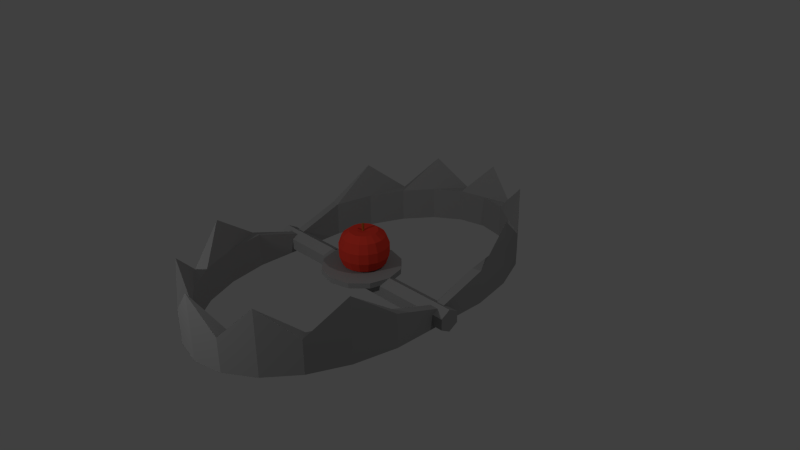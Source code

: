 # Source: WolfTrap.blend  (saved by Blender 2.77.0; exported with 4.5.12 LTS)
import bpy
from mathutils import Matrix  # noqa: F401  (used for matrix-valued properties, if any)

bpy.ops.wm.read_factory_settings(use_empty=True)
scene = bpy.context.scene
scene.name = 'Scene'

# ---- collections
col_collection_1 = bpy.data.collections.new('Collection 1'); scene.collection.children.link(col_collection_1)

# ---- materials (node trees are filled in below, after node groups)
mat_fer = bpy.data.materials.new('fer')
mat_fer.alpha_threshold = 0.0
mat_fer.use_transparent_shadow = False
mat_fer.diffuse_color = (0.3185, 0.3185, 0.3185, 1.0)
mat_fer.roughness = 0.5
mat_tige = bpy.data.materials.new('tige')
mat_tige.alpha_threshold = 0.0
mat_tige.use_transparent_shadow = False
mat_tige.diffuse_color = (0.4385, 0.1306, 0.02406, 1.0)
mat_tige.roughness = 0.5
mat_tige.specular_intensity = 0.0
mat_appel = bpy.data.materials.new('Appel')
mat_appel.alpha_threshold = 0.0
mat_appel.use_transparent_shadow = False
mat_appel.diffuse_color = (0.8, 0.0503, 0.03031, 1.0)
mat_appel.roughness = 0.5
mat_appel.specular_intensity = 0.0

# ---- material node trees

# ---- world
world_world = bpy.data.worlds.new('World'); scene.world = world_world
world_world.color = (0.05088, 0.05088, 0.05088)
world_world.use_sun_shadow = False
world_world.sun_shadow_jitter_overblur = 0.0
world_world.cycles.sampling_method = 'NONE'
world_world.cycles.sample_map_resolution = 256

# ---- cameras
cam_camera = bpy.data.cameras.new('Camera')
cam_camera.clip_end = 100.0
cam_camera.lens = 35.0
cam_camera.sensor_width = 32.0
cam_camera.sensor_height = 18.0
cam_camera.ortho_scale = 7.314
cam_camera.dof.focus_distance = 0.0
cam_camera.dof.aperture_fstop = 128.0

# ---- lights
light_lamp_001 = bpy.data.lights.new('Lamp.001', 'POINT')
light_lamp_001.transmission_factor = 0.0
light_lamp_001.cutoff_distance = 30.0
light_lamp_001.energy = 100.0
light_lamp_001.shadow_buffer_clip_start = 1.001
light_lamp_001.shadow_soft_size = 0.1
light_lamp_001.shadow_maximum_resolution = 0.006
light_lamp_001.use_absolute_resolution = True
light_lamp_001.cycles.use_multiple_importance_sampling = False
light_lamp = bpy.data.lights.new('Lamp', 'POINT')
light_lamp.transmission_factor = 0.0
light_lamp.cutoff_distance = 30.0
light_lamp.energy = 100.0
light_lamp.shadow_buffer_clip_start = 1.001
light_lamp.shadow_soft_size = 0.1
light_lamp.shadow_maximum_resolution = 0.006
light_lamp.use_absolute_resolution = True
light_lamp.cycles.use_multiple_importance_sampling = False

# ---- meshes
me_cylinder_003 = bpy.data.meshes.new('Cylinder.003')
me_cylinder_003.from_pydata([(0.0, 1.758, -0.1609), (0.0, 1.758, 0.4592), (0.2817, 1.698, -0.1609), (0.2817, 1.698, 0.1609), (0.5406, 1.523, -0.1609), (0.5406, 1.523, 0.4592), (0.7557, 1.247, -0.1609), (0.7557, 1.247, 0.1609), (0.9096, 0.8918, -0.1609), (0.9096, 0.8918, 0.4592), (0.9898, 0.487, -0.1609), (0.9898, 0.487, 0.1609), (-0.9898, 0.487, -0.1609), (-0.9898, 0.487, 0.1609), (-0.9096, 0.8918, -0.1609), (-0.9096, 0.8918, 0.4592), (-0.7558, 1.247, -0.1609), (-0.7558, 1.247, 0.1609), (-0.5406, 1.523, -0.1609), (-0.5406, 1.523, 0.4592), (-0.2817, 1.698, -0.1609), (-0.2817, 1.698, 0.1609), (-9.473e-09, 1.635, -0.1609), (0.2583, 1.58, -0.1609), (0.2583, 1.58, 0.1609), (-9.473e-09, 1.635, 0.1609), (0.4956, 1.419, -0.1609), (0.4956, 1.419, 0.1609), (0.6928, 1.166, -0.1609), (0.6928, 1.166, 0.1609), (0.8339, 0.8405, -0.1609), (0.8339, 0.8405, 0.1609), (0.9074, 0.4695, -0.1609), (0.9074, 0.4695, 0.1609), (-0.9074, 0.4695, -0.1609), (-0.9074, 0.4695, 0.1609), (-0.8339, 0.8405, -0.1609), (-0.8339, 0.8405, 0.1609), (-0.6928, 1.166, -0.1609), (-0.6928, 1.166, 0.1609), (-0.4956, 1.419, -0.1609), (-0.4956, 1.419, 0.1609), (-0.2583, 1.58, -0.1609), (-0.2583, 1.58, 0.1609), (-9.473e-09, 1.635, 0.0), (0.2583, 1.58, 0.0), (0.4956, 1.419, 0.0), (0.6928, 1.166, 0.0), (0.8339, 0.8405, 0.0), (0.9074, 0.4695, 0.0), (-0.9074, 0.4695, 0.0), (-0.8339, 0.8405, 0.0), (-0.6928, 1.166, 0.0), (-0.4956, 1.419, 0.0), (-0.2583, 1.58, 0.0), (0.9898, -0.003319, -0.1609), (0.9898, -0.003319, -0.00084), (0.9074, -0.003319, -0.1609), (0.9074, -0.003319, -0.00084), (0.9074, -0.003319, 0.0), (-0.9898, -0.00332, -0.1609), (-0.9898, -0.00332, -0.00084), (-0.9074, -0.00332, -0.1609), (-0.9074, -0.00332, -0.00084), (-0.9074, -0.00332, 0.0)], [], [(0, 1, 3, 2), (2, 3, 5, 4), (4, 5, 7, 6), (6, 7, 9, 8), (8, 9, 11, 10), (60, 61, 13, 12), (12, 13, 15, 14), (14, 15, 17, 16), (16, 17, 19, 18), (20, 21, 1, 0), (18, 19, 21, 20), (9, 7, 29, 31), (41, 39, 52, 53), (1, 21, 43, 25), (12, 14, 36, 34), (15, 13, 35, 37), (8, 10, 32, 30), (0, 2, 23, 22), (11, 9, 31, 33), (3, 1, 25, 24), (14, 16, 38, 36), (17, 15, 37, 39), (56, 11, 33, 58), (2, 4, 26, 23), (16, 18, 40, 38), (5, 3, 24, 27), (19, 17, 39, 41), (4, 6, 28, 26), (18, 20, 42, 40), (7, 5, 27, 29), (21, 19, 41, 43), (60, 12, 34, 62), (6, 8, 30, 28), (20, 0, 22, 42), (58, 33, 49, 59), (40, 42, 54, 53), (22, 23, 45, 44), (24, 25, 44, 45), (42, 22, 44, 54), (23, 26, 46, 45), (25, 43, 54, 44), (27, 24, 45, 46), (26, 28, 47, 46), (39, 37, 51, 52), (29, 27, 46, 47), (62, 34, 50, 64), (28, 30, 48, 47), (31, 29, 47, 48), (34, 36, 51, 50), (30, 32, 49, 48), (37, 35, 50, 51), (33, 31, 48, 49), (36, 38, 52, 51), (43, 41, 53, 54), (38, 40, 53, 52), (32, 57, 59, 49), (10, 55, 57, 32), (10, 11, 56, 55), (35, 63, 64, 50), (13, 61, 63, 35), (59, 57, 55, 56, 58), (64, 63, 61, 60, 62)])
me_cylinder_003.materials.append(mat_fer)
me_cylinder_003.use_remesh_preserve_volume = False
me_cylinder_003.use_remesh_preserve_attributes = False
me_cylinder_003.use_mirror_vertex_groups = False
me_cylinder_003.update()
me_cylinder = bpy.data.meshes.new('Cylinder')
me_cylinder.from_pydata([(0.0, 1.0, -1.0), (0.0, 1.0, 1.0), (0.6428, 0.766, -1.0), (0.6428, 0.766, 1.0), (0.9848, 0.1736, -1.0), (0.9848, 0.1736, 1.0), (0.866, -0.5, -1.0), (0.866, -0.5, 1.0), (0.342, -0.9397, -1.0), (0.342, -0.9397, 1.0), (-0.342, -0.9397, -1.0), (-0.342, -0.9397, 1.0), (-0.866, -0.5, -1.0), (-0.866, -0.5, 1.0), (-0.9848, 0.1736, -1.0), (-0.9848, 0.1736, 1.0), (-0.6428, 0.766, -1.0), (-0.6428, 0.766, 1.0)], [], [(0, 1, 3, 2), (2, 3, 5, 4), (4, 5, 7, 6), (6, 7, 9, 8), (8, 9, 11, 10), (10, 11, 13, 12), (12, 13, 15, 14), (3, 1, 17, 15, 13, 11, 9, 7, 5), (16, 17, 1, 0), (14, 15, 17, 16), (0, 2, 4, 6, 8, 10, 12, 14, 16)])
me_cylinder.materials.append(mat_tige)
me_cylinder.use_remesh_preserve_volume = False
me_cylinder.use_remesh_preserve_attributes = False
me_cylinder.use_mirror_vertex_groups = False
me_cylinder.update()
me_sphere = bpy.data.meshes.new('Sphere')
me_sphere.from_pydata([(-0.1317, 8.939e-09, 0.3364), (-0.1992, 1.045e-08, 0.2876), (-0.2307, 1.071e-08, 0.2013), (-0.2307, 1.071e-08, 0.1069), (-0.1317, 8.939e-09, -0.02816), (-0.05339, 0.02068, 0.3367), (-0.1228, 0.04759, 0.3364), (-0.1858, 0.07196, 0.2876), (-0.2151, 0.08334, 0.2013), (-0.2151, 0.08334, 0.1069), (-0.1858, 0.07196, 0.02058), (-0.1228, 0.04759, -0.02816), (-0.05339, 0.02068, -0.02853), (-1.201e-07, 5.588e-09, -0.01926), (-0.04231, 0.03857, 0.3367), (-0.09735, 0.08875, 0.3364), (-0.1472, 0.1342, 0.2876), (-0.1705, 0.1554, 0.2013), (-0.1705, 0.1554, 0.1069), (-0.1472, 0.1342, 0.02058), (-0.09735, 0.08875, -0.02816), (-0.04231, 0.03857, -0.02853), (-0.02552, 0.05125, 0.3367), (-0.05872, 0.1179, 0.3364), (-0.0888, 0.1783, 0.2876), (-0.1028, 0.2065, 0.2013), (-0.1028, 0.2065, 0.1069), (-0.0888, 0.1783, 0.02058), (-0.05872, 0.1179, -0.02816), (-0.02552, 0.05125, -0.02853), (-0.005283, 0.05701, 0.3367), (-0.01216, 0.1312, 0.3364), (-0.01838, 0.1984, 0.2876), (-0.02129, 0.2297, 0.2013), (-0.02129, 0.2297, 0.1069), (-0.01838, 0.1984, 0.02058), (-0.01216, 0.1312, -0.02816), (-0.005283, 0.05701, -0.02853), (0.01567, 0.05507, 0.3367), (0.03605, 0.1267, 0.3364), (0.05452, 0.1916, 0.2876), (0.06314, 0.2219, 0.2013), (0.06314, 0.2219, 0.1069), (0.05452, 0.1916, 0.02058), (0.03605, 0.1267, -0.02816), (0.01567, 0.05507, -0.02853), (-1.336e-07, -1.241e-08, 0.3275), (0.03451, 0.04569, 0.3367), (0.07939, 0.1051, 0.3364), (0.1201, 0.159, 0.2876), (0.139, 0.1841, 0.2013), (0.139, 0.1841, 0.1069), (0.1201, 0.159, 0.02058), (0.07939, 0.1051, -0.02816), (0.03451, 0.04569, -0.02853), (0.04868, 0.03014, 0.3367), (0.112, 0.06935, 0.3364), (0.1694, 0.1049, 0.2876), (0.1962, 0.1215, 0.2013), (0.1962, 0.1215, 0.1069), (0.1694, 0.1049, 0.02058), (0.112, 0.06935, -0.02816), (0.04868, 0.03014, -0.02853), (0.05628, 0.01052, 0.3367), (0.1295, 0.02421, 0.3364), (0.1958, 0.0366, 0.2876), (0.2268, 0.04239, 0.2013), (0.2268, 0.04239, 0.1069), (0.1958, 0.0366, 0.02058), (0.1295, 0.02421, -0.02816), (0.05628, 0.01052, -0.02853), (0.05628, -0.01052, 0.3367), (0.1295, -0.02421, 0.3364), (0.1958, -0.0366, 0.2876), (0.2268, -0.04239, 0.2013), (0.2268, -0.04239, 0.1069), (0.1958, -0.0366, 0.02058), (0.1295, -0.02421, -0.02816), (0.05628, -0.01052, -0.02853), (0.04868, -0.03014, 0.3367), (0.112, -0.06935, 0.3364), (0.1694, -0.1049, 0.2876), (0.1962, -0.1215, 0.2013), (0.1962, -0.1215, 0.1069), (0.1694, -0.1049, 0.02058), (0.112, -0.06935, -0.02816), (0.04868, -0.03014, -0.02853), (0.03451, -0.04569, 0.3367), (0.07939, -0.1051, 0.3364), (0.1201, -0.159, 0.2876), (0.139, -0.1841, 0.2013), (0.139, -0.1841, 0.1069), (0.1201, -0.159, 0.02058), (0.07939, -0.1051, -0.02816), (0.03451, -0.04569, -0.02853), (0.01567, -0.05507, 0.3367), (0.03605, -0.1267, 0.3364), (0.05452, -0.1916, 0.2876), (0.06314, -0.2219, 0.2013), (0.06314, -0.2219, 0.1069), (0.05452, -0.1916, 0.02058), (0.03605, -0.1267, -0.02816), (0.01567, -0.05507, -0.02853), (-0.005283, -0.05701, 0.3367), (-0.01216, -0.1312, 0.3364), (-0.01838, -0.1984, 0.2876), (-0.02129, -0.2297, 0.2013), (-0.02129, -0.2297, 0.1069), (-0.01838, -0.1984, 0.02058), (-0.01216, -0.1312, -0.02816), (-0.005283, -0.05701, -0.02853), (-0.02552, -0.05125, 0.3367), (-0.05872, -0.1179, 0.3364), (-0.0888, -0.1783, 0.2876), (-0.1028, -0.2065, 0.2013), (-0.1028, -0.2065, 0.1069), (-0.0888, -0.1783, 0.02058), (-0.05872, -0.1179, -0.02816), (-0.02552, -0.05125, -0.02853), (-0.04231, -0.03857, 0.3367), (-0.09735, -0.08875, 0.3364), (-0.1472, -0.1342, 0.2876), (-0.1705, -0.1554, 0.2013), (-0.1705, -0.1554, 0.1069), (-0.1472, -0.1342, 0.02058), (-0.09735, -0.08875, -0.02816), (-0.04231, -0.03857, -0.02853), (-0.05339, -0.02068, 0.3367), (-0.1228, -0.04759, 0.3364), (-0.1858, -0.07196, 0.2876), (-0.2151, -0.08334, 0.2013), (-0.2151, -0.08334, 0.1069), (-0.1858, -0.07196, 0.02058), (-0.1228, -0.04759, -0.02816), (-0.05339, -0.02068, -0.02853), (-0.05726, 7.524e-09, 0.3367), (-0.1992, 1.161e-08, 0.02058), (-0.05726, 1.127e-08, -0.02853)], [], [(2, 1, 7, 8), (3, 2, 8, 9), (1, 0, 6, 7), (12, 11, 20, 21), (9, 8, 17, 18), (6, 5, 14, 15), (10, 9, 18, 19), (7, 6, 15, 16), (11, 10, 19, 20), (8, 7, 16, 17), (19, 18, 26, 27), (16, 15, 23, 24), (20, 19, 27, 28), (17, 16, 24, 25), (21, 20, 28, 29), (18, 17, 25, 26), (15, 14, 22, 23), (25, 24, 32, 33), (29, 28, 36, 37), (26, 25, 33, 34), (23, 22, 30, 31), (27, 26, 34, 35), (24, 23, 31, 32), (28, 27, 35, 36), (31, 30, 38, 39), (35, 34, 42, 43), (32, 31, 39, 40), (36, 35, 43, 44), (33, 32, 40, 41), (37, 36, 44, 45), (34, 33, 41, 42), (44, 43, 52, 53), (41, 40, 49, 50), (45, 44, 53, 54), (42, 41, 50, 51), (39, 38, 47, 48), (43, 42, 51, 52), (40, 39, 48, 49), (51, 50, 58, 59), (48, 47, 55, 56), (52, 51, 59, 60), (49, 48, 56, 57), (53, 52, 60, 61), (50, 49, 57, 58), (54, 53, 61, 62), (57, 56, 64, 65), (61, 60, 68, 69), (58, 57, 65, 66), (62, 61, 69, 70), (59, 58, 66, 67), (56, 55, 63, 64), (60, 59, 67, 68), (70, 69, 77, 78), (67, 66, 74, 75), (64, 63, 71, 72), (68, 67, 75, 76), (65, 64, 72, 73), (69, 68, 76, 77), (66, 65, 73, 74), (76, 75, 83, 84), (73, 72, 80, 81), (77, 76, 84, 85), (74, 73, 81, 82), (78, 77, 85, 86), (75, 74, 82, 83), (72, 71, 79, 80), (85, 84, 92, 93), (82, 81, 89, 90), (86, 85, 93, 94), (83, 82, 90, 91), (80, 79, 87, 88), (84, 83, 91, 92), (81, 80, 88, 89), (91, 90, 98, 99), (88, 87, 95, 96), (92, 91, 99, 100), (89, 88, 96, 97), (93, 92, 100, 101), (90, 89, 97, 98), (94, 93, 101, 102), (97, 96, 104, 105), (101, 100, 108, 109), (98, 97, 105, 106), (102, 101, 109, 110), (99, 98, 106, 107), (96, 95, 103, 104), (100, 99, 107, 108), (110, 109, 117, 118), (107, 106, 114, 115), (104, 103, 111, 112), (108, 107, 115, 116), (105, 104, 112, 113), (109, 108, 116, 117), (106, 105, 113, 114), (116, 115, 123, 124), (113, 112, 120, 121), (117, 116, 124, 125), (114, 113, 121, 122), (118, 117, 125, 126), (115, 114, 122, 123), (112, 111, 119, 120), (122, 121, 129, 130), (126, 125, 133, 134), (123, 122, 130, 131), (120, 119, 127, 128), (124, 123, 131, 132), (121, 120, 128, 129), (125, 124, 132, 133), (4, 136, 10, 11), (135, 46, 5), (137, 4, 11, 12), (0, 135, 5, 6), (13, 137, 12), (136, 3, 9, 10), (13, 12, 21), (5, 46, 14), (14, 46, 22), (13, 21, 29), (22, 46, 30), (13, 29, 37), (13, 37, 45), (30, 46, 38), (38, 46, 47), (13, 45, 54), (13, 54, 62), (47, 46, 55), (55, 46, 63), (13, 62, 70), (63, 46, 71), (13, 70, 78), (13, 78, 86), (71, 46, 79), (79, 46, 87), (13, 86, 94), (13, 94, 102), (87, 46, 95), (95, 46, 103), (13, 102, 110), (103, 46, 111), (13, 110, 118), (111, 46, 119), (13, 118, 126), (119, 46, 127), (13, 126, 134), (128, 127, 135, 0), (13, 134, 137), (132, 131, 3, 136), (129, 128, 0, 1), (133, 132, 136, 4), (130, 129, 1, 2), (127, 46, 135), (134, 133, 4, 137), (131, 130, 2, 3)])
me_sphere.materials.append(mat_appel)
me_sphere.use_remesh_preserve_volume = False
me_sphere.use_remesh_preserve_attributes = False
me_sphere.use_mirror_vertex_groups = False
me_sphere.update()
me_cylinder_004 = bpy.data.meshes.new('Cylinder.004')
me_cylinder_004.from_pydata([(-1.839e-08, 0.3661, -0.01626), (-1.839e-08, 0.3661, 0.03403), (0.183, 0.317, -0.01626), (0.183, 0.317, 0.03403), (0.317, 0.183, -0.01626), (0.317, 0.183, 0.03403), (0.3661, -1.021e-07, -0.01626), (0.3661, -1.021e-07, 0.03403), (0.317, -0.183, -0.01626), (0.317, -0.183, 0.03403), (0.183, -0.317, -0.01626), (0.183, -0.317, 0.03403), (3.688e-08, -0.3661, -0.01626), (3.688e-08, -0.3661, 0.03403), (-0.183, -0.317, -0.01626), (-0.183, -0.317, 0.03403), (-0.317, -0.183, -0.01626), (-0.317, -0.183, 0.03403), (-0.3661, -2.563e-07, -0.01626), (-0.3661, -2.563e-07, 0.03403), (-0.317, 0.183, -0.01626), (-0.317, 0.183, 0.03403), (-0.183, 0.317, -0.01626), (-0.183, 0.317, 0.03403)], [], [(0, 1, 3, 2), (2, 3, 5, 4), (4, 5, 7, 6), (6, 7, 9, 8), (8, 9, 11, 10), (10, 11, 13, 12), (12, 13, 15, 14), (14, 15, 17, 16), (16, 17, 19, 18), (18, 19, 21, 20), (3, 1, 23, 21, 19, 17, 15, 13, 11, 9, 7, 5), (22, 23, 1, 0), (20, 21, 23, 22), (0, 2, 4, 6, 8, 10, 12, 14, 16, 18, 20, 22)])
me_cylinder_004.materials.append(mat_fer)
me_cylinder_004.use_remesh_preserve_volume = False
me_cylinder_004.use_remesh_preserve_attributes = False
me_cylinder_004.use_mirror_vertex_groups = False
me_cylinder_004.update()
me_cylinder_002 = bpy.data.meshes.new('Cylinder.002')
me_cylinder_002.from_pydata([(0.01964, -0.09252, -1.093), (0.01964, -0.09252, 1.093), (-0.03424, -0.0008135, -1.093), (-0.03424, -0.0008135, 1.093), (0.01824, 0.09171, -1.093), (0.01824, 0.09171, 1.093), (0.1246, 0.09252, -1.093), (0.1246, 0.09252, 1.093), (0.1785, 0.0008135, -1.093), (0.1785, 0.0008135, 1.093), (0.126, -0.09171, -1.093), (0.126, -0.09171, 1.093)], [], [(0, 1, 3, 2), (2, 3, 5, 4), (4, 5, 7, 6), (6, 7, 9, 8), (3, 1, 11, 9, 7, 5), (10, 11, 1, 0), (8, 9, 11, 10), (0, 2, 4, 6, 8, 10)])
me_cylinder_002.materials.append(mat_fer)
me_cylinder_002.use_remesh_preserve_volume = False
me_cylinder_002.use_remesh_preserve_attributes = False
me_cylinder_002.use_mirror_vertex_groups = False
me_cylinder_002.update()
me_cylinder_001 = bpy.data.meshes.new('Cylinder.001')
me_cylinder_001.from_pydata([(0.9898, -0.4937, -0.1609), (0.9898, -0.4937, 0.1609), (0.9096, -0.8984, -0.1609), (0.9096, -0.8984, 0.4592), (0.7557, -1.253, -0.1609), (0.7557, -1.253, 0.1609), (0.5406, -1.529, -0.1609), (0.5406, -1.529, 0.4592), (0.2817, -1.705, -0.1609), (0.2817, -1.705, 0.1609), (1.51e-07, -1.765, -0.1609), (1.51e-07, -1.765, 0.4592), (-0.2817, -1.705, -0.1609), (-0.2817, -1.705, 0.1609), (-0.5406, -1.529, -0.1609), (-0.5406, -1.529, 0.4592), (-0.7557, -1.253, -0.1609), (-0.7557, -1.253, 0.1609), (-0.9096, -0.8984, -0.1609), (-0.9096, -0.8984, 0.4592), (-0.9898, -0.4937, -0.1609), (-0.9898, -0.4937, 0.1609), (0.9074, -0.4761, -0.1609), (0.9074, -0.4761, 0.1609), (0.8339, -0.8471, -0.1609), (0.8339, -0.8471, 0.1609), (0.6928, -1.172, -0.1609), (0.6928, -1.172, 0.1609), (0.4956, -1.426, -0.1609), (0.4956, -1.426, 0.1609), (0.2583, -1.586, -0.1609), (0.2583, -1.586, 0.1609), (1.29e-07, -1.641, -0.1609), (1.29e-07, -1.641, 0.1609), (-0.2583, -1.586, -0.1609), (-0.2583, -1.586, 0.1609), (-0.4956, -1.426, -0.1609), (-0.4956, -1.426, 0.1609), (-0.6928, -1.172, -0.1609), (-0.6928, -1.172, 0.1609), (-0.8339, -0.8471, -0.1609), (-0.8339, -0.8471, 0.1609), (-0.9074, -0.4761, -0.1609), (-0.9074, -0.4761, 0.1609), (0.9074, -0.4761, 0.0), (0.8339, -0.8471, 0.0), (0.6928, -1.172, 0.0), (0.4956, -1.426, 0.0), (0.2583, -1.586, 0.0), (1.29e-07, -1.641, 0.0), (-0.2583, -1.586, 0.0), (-0.4956, -1.426, 0.0), (-0.6928, -1.172, 0.0), (-0.8339, -0.8471, 0.0), (-0.9074, -0.4761, 0.0), (0.9898, -0.003319, -0.1609), (0.9898, -0.003319, -0.00084), (0.9074, -0.003319, -0.1609), (0.9074, -0.003319, -0.00084), (0.9074, -0.003319, 0.0), (-0.9898, -0.00332, -0.1609), (-0.9898, -0.00332, -0.00084), (-0.9074, -0.00332, -0.1609), (-0.9074, -0.00332, -0.00084), (-0.9074, -0.00332, 0.0)], [], [(55, 56, 1, 0), (0, 1, 3, 2), (2, 3, 5, 4), (4, 5, 7, 6), (6, 7, 9, 8), (8, 9, 11, 10), (10, 11, 13, 12), (12, 13, 15, 14), (14, 15, 17, 16), (16, 17, 19, 18), (18, 19, 21, 20), (15, 13, 35, 37), (22, 24, 45, 44), (4, 6, 28, 26), (7, 5, 27, 29), (14, 16, 38, 36), (17, 15, 37, 39), (6, 8, 30, 28), (9, 7, 29, 31), (55, 0, 22, 57), (16, 18, 40, 38), (19, 17, 39, 41), (8, 10, 32, 30), (11, 9, 31, 33), (0, 2, 24, 22), (18, 20, 42, 40), (3, 1, 23, 25), (21, 19, 41, 43), (10, 12, 34, 32), (13, 11, 33, 35), (2, 4, 26, 24), (5, 3, 25, 27), (61, 21, 43, 63), (12, 14, 36, 34), (36, 38, 52, 51), (25, 23, 44, 45), (59, 58, 56, 55, 57), (39, 37, 51, 52), (24, 26, 46, 45), (37, 35, 50, 51), (38, 40, 53, 52), (41, 39, 52, 53), (26, 28, 47, 46), (40, 42, 54, 53), (29, 27, 46, 47), (28, 30, 48, 47), (31, 29, 47, 48), (63, 43, 54, 64), (30, 32, 49, 48), (33, 31, 48, 49), (32, 34, 50, 49), (35, 33, 49, 50), (57, 22, 44, 59), (64, 62, 60, 61, 63), (34, 36, 51, 50), (27, 25, 45, 46), (43, 41, 53, 54), (23, 58, 59, 44), (1, 56, 58, 23), (42, 62, 64, 54), (20, 60, 62, 42), (20, 21, 61, 60)])
me_cylinder_001.materials.append(mat_fer)
me_cylinder_001.use_remesh_preserve_volume = False
me_cylinder_001.use_remesh_preserve_attributes = False
me_cylinder_001.use_mirror_vertex_groups = False
me_cylinder_001.update()

# ---- objects
ob_cylinder_004 = bpy.data.objects.new('Cylinder.004', me_cylinder_003)
ob_cylinder_003 = bpy.data.objects.new('Cylinder.003', me_cylinder)
ob_sphere = bpy.data.objects.new('Sphere', me_sphere)
ob_lamp_001 = bpy.data.objects.new('Lamp.001', light_lamp_001)
ob_cylinder_002 = bpy.data.objects.new('Cylinder.002', me_cylinder_004)
ob_cylinder_001 = bpy.data.objects.new('Cylinder.001', me_cylinder_002)
ob_cylinder = bpy.data.objects.new('Cylinder', me_cylinder_001)
ob_lamp = bpy.data.objects.new('Lamp', light_lamp)
ob_camera = bpy.data.objects.new('Camera', cam_camera)

# ---- transforms, parenting, visibility, modifiers, constraints
ob_cylinder_004.location = (0.0, 0.0, 0.0)
ob_cylinder_004.lineart.crease_threshold = 0.0
ob_cylinder_003.location = (0.002716, 0.01795, 0.3842)
ob_cylinder_003.scale = (0.01176, 0.01176, 0.04472)
ob_cylinder_003.lineart.crease_threshold = 0.0
ob_sphere.location = (0.009085, 0.01817, 0.03175)
ob_sphere.lineart.crease_threshold = 0.0
ob_lamp_001.location = (-0.5037, -4.48, 2.304)
ob_lamp_001.rotation_euler = (0.6503, 0.05522, 1.866)
ob_lamp_001.lock_rotations_4d = False
ob_lamp_001.empty_display_type = 'ARROWS'
ob_lamp_001.color = (0.0, 0.0, 0.0, 0.0)
ob_lamp_001.lineart.crease_threshold = 0.0
ob_cylinder_002.location = (0.0, -0.006353, -0.002267)
ob_cylinder_002.lineart.crease_threshold = 0.0
ob_cylinder_001.location = (0.0, -0.006353, -0.002267)
ob_cylinder_001.rotation_euler = (0.0, 1.571, 0.0)
ob_cylinder_001.lineart.crease_threshold = 0.0
ob_cylinder.location = (0.0, 0.0, 0.0)
ob_cylinder.lineart.crease_threshold = 0.0
ob_lamp.location = (4.076, 1.005, 5.904)
ob_lamp.rotation_euler = (0.6503, 0.05522, 1.866)
ob_lamp.lock_rotations_4d = False
ob_lamp.empty_display_type = 'ARROWS'
ob_lamp.color = (0.0, 0.0, 0.0, 0.0)
ob_lamp.lineart.crease_threshold = 0.0
ob_camera.location = (5.287, -4.462, 3.852)
ob_camera.rotation_euler = (1.109, 0.01082, 0.8149)
ob_camera.lock_rotations_4d = False
ob_camera.empty_display_type = 'ARROWS'
ob_camera.color = (0.0, 0.0, 0.0, 0.0)
ob_camera.display_type = 'WIRE'
ob_camera.lineart.crease_threshold = 0.0

# ---- collection membership
col_collection_1.objects.link(ob_cylinder_004)
col_collection_1.objects.link(ob_cylinder_003)
col_collection_1.objects.link(ob_sphere)
col_collection_1.objects.link(ob_lamp_001)
col_collection_1.objects.link(ob_cylinder_002)
col_collection_1.objects.link(ob_cylinder_001)
col_collection_1.objects.link(ob_cylinder)
col_collection_1.objects.link(ob_lamp)
col_collection_1.objects.link(ob_camera)

# ---- scene / render settings (as saved in the file)
scene.camera = ob_camera
scene.frame_start = 1; scene.frame_end = 250; scene.frame_set(1)
scene.render.engine = 'BLENDER_EEVEE_NEXT'
scene.render.resolution_percentage = 50
scene.render.dither_intensity = 0.0
scene.render.film_transparent = True
scene.cycles.use_denoising = False
scene.cycles.samples = 10
scene.cycles.sampling_pattern = 'TABULATED_SOBOL'
scene.cycles.light_sampling_threshold = 0.0
scene.cycles.use_adaptive_sampling = False
scene.cycles.use_light_tree = False
scene.cycles.blur_glossy = 0.0
scene.cycles.pixel_filter_type = 'GAUSSIAN'
scene.cycles.sample_clamp_indirect = 0.0
scene.view_settings.view_transform = 'Standard'
bpy.context.view_layer.update()
